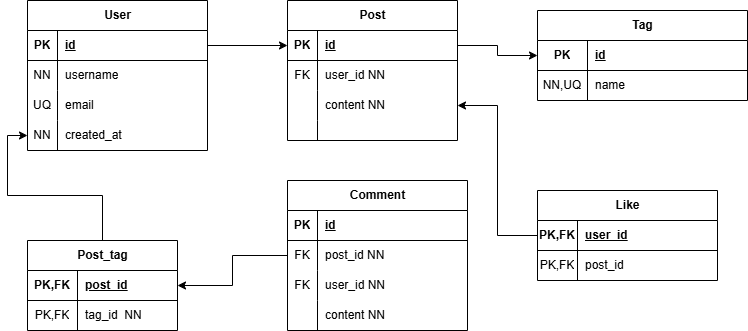

The diagram above was exported from draw.io. Its source (the exported page's mxGraphModel, read from the mxfile embedded in the PNG):
<mxGraphModel dx="1281" dy="658" grid="1" gridSize="10" guides="1" tooltips="1" connect="1" arrows="1" fold="1" page="1" pageScale="1" pageWidth="827" pageHeight="1169" math="0" shadow="0">
  <root>
    <mxCell id="0" />
    <mxCell id="1" parent="0" />
    <mxCell id="jn-ytfHYUAo3BYGg4D63-44" value="User" style="shape=table;startSize=30;container=1;collapsible=1;childLayout=tableLayout;fixedRows=1;rowLines=0;fontStyle=1;align=center;resizeLast=1;html=1;" vertex="1" parent="1">
      <mxGeometry x="50" y="90" width="180" height="150" as="geometry" />
    </mxCell>
    <mxCell id="jn-ytfHYUAo3BYGg4D63-45" value="" style="shape=tableRow;horizontal=0;startSize=0;swimlaneHead=0;swimlaneBody=0;fillColor=none;collapsible=0;dropTarget=0;points=[[0,0.5],[1,0.5]];portConstraint=eastwest;top=0;left=0;right=0;bottom=1;" vertex="1" parent="jn-ytfHYUAo3BYGg4D63-44">
      <mxGeometry y="30" width="180" height="30" as="geometry" />
    </mxCell>
    <mxCell id="jn-ytfHYUAo3BYGg4D63-46" value="PK" style="shape=partialRectangle;connectable=0;fillColor=none;top=0;left=0;bottom=0;right=0;fontStyle=1;overflow=hidden;whiteSpace=wrap;html=1;" vertex="1" parent="jn-ytfHYUAo3BYGg4D63-45">
      <mxGeometry width="30" height="30" as="geometry">
        <mxRectangle width="30" height="30" as="alternateBounds" />
      </mxGeometry>
    </mxCell>
    <mxCell id="jn-ytfHYUAo3BYGg4D63-47" value="id" style="shape=partialRectangle;connectable=0;fillColor=none;top=0;left=0;bottom=0;right=0;align=left;spacingLeft=6;fontStyle=5;overflow=hidden;whiteSpace=wrap;html=1;" vertex="1" parent="jn-ytfHYUAo3BYGg4D63-45">
      <mxGeometry x="30" width="150" height="30" as="geometry">
        <mxRectangle width="150" height="30" as="alternateBounds" />
      </mxGeometry>
    </mxCell>
    <mxCell id="jn-ytfHYUAo3BYGg4D63-48" value="" style="shape=tableRow;horizontal=0;startSize=0;swimlaneHead=0;swimlaneBody=0;fillColor=none;collapsible=0;dropTarget=0;points=[[0,0.5],[1,0.5]];portConstraint=eastwest;top=0;left=0;right=0;bottom=0;" vertex="1" parent="jn-ytfHYUAo3BYGg4D63-44">
      <mxGeometry y="60" width="180" height="30" as="geometry" />
    </mxCell>
    <mxCell id="jn-ytfHYUAo3BYGg4D63-49" value="NN" style="shape=partialRectangle;connectable=0;fillColor=none;top=0;left=0;bottom=0;right=0;editable=1;overflow=hidden;whiteSpace=wrap;html=1;" vertex="1" parent="jn-ytfHYUAo3BYGg4D63-48">
      <mxGeometry width="30" height="30" as="geometry">
        <mxRectangle width="30" height="30" as="alternateBounds" />
      </mxGeometry>
    </mxCell>
    <mxCell id="jn-ytfHYUAo3BYGg4D63-50" value="username" style="shape=partialRectangle;connectable=0;fillColor=none;top=0;left=0;bottom=0;right=0;align=left;spacingLeft=6;overflow=hidden;whiteSpace=wrap;html=1;" vertex="1" parent="jn-ytfHYUAo3BYGg4D63-48">
      <mxGeometry x="30" width="150" height="30" as="geometry">
        <mxRectangle width="150" height="30" as="alternateBounds" />
      </mxGeometry>
    </mxCell>
    <mxCell id="jn-ytfHYUAo3BYGg4D63-51" value="" style="shape=tableRow;horizontal=0;startSize=0;swimlaneHead=0;swimlaneBody=0;fillColor=none;collapsible=0;dropTarget=0;points=[[0,0.5],[1,0.5]];portConstraint=eastwest;top=0;left=0;right=0;bottom=0;" vertex="1" parent="jn-ytfHYUAo3BYGg4D63-44">
      <mxGeometry y="90" width="180" height="30" as="geometry" />
    </mxCell>
    <mxCell id="jn-ytfHYUAo3BYGg4D63-52" value="UQ" style="shape=partialRectangle;connectable=0;fillColor=none;top=0;left=0;bottom=0;right=0;editable=1;overflow=hidden;whiteSpace=wrap;html=1;" vertex="1" parent="jn-ytfHYUAo3BYGg4D63-51">
      <mxGeometry width="30" height="30" as="geometry">
        <mxRectangle width="30" height="30" as="alternateBounds" />
      </mxGeometry>
    </mxCell>
    <mxCell id="jn-ytfHYUAo3BYGg4D63-53" value="email" style="shape=partialRectangle;connectable=0;fillColor=none;top=0;left=0;bottom=0;right=0;align=left;spacingLeft=6;overflow=hidden;whiteSpace=wrap;html=1;" vertex="1" parent="jn-ytfHYUAo3BYGg4D63-51">
      <mxGeometry x="30" width="150" height="30" as="geometry">
        <mxRectangle width="150" height="30" as="alternateBounds" />
      </mxGeometry>
    </mxCell>
    <mxCell id="jn-ytfHYUAo3BYGg4D63-54" value="" style="shape=tableRow;horizontal=0;startSize=0;swimlaneHead=0;swimlaneBody=0;fillColor=none;collapsible=0;dropTarget=0;points=[[0,0.5],[1,0.5]];portConstraint=eastwest;top=0;left=0;right=0;bottom=0;" vertex="1" parent="jn-ytfHYUAo3BYGg4D63-44">
      <mxGeometry y="120" width="180" height="30" as="geometry" />
    </mxCell>
    <mxCell id="jn-ytfHYUAo3BYGg4D63-55" value="NN" style="shape=partialRectangle;connectable=0;fillColor=none;top=0;left=0;bottom=0;right=0;editable=1;overflow=hidden;whiteSpace=wrap;html=1;" vertex="1" parent="jn-ytfHYUAo3BYGg4D63-54">
      <mxGeometry width="30" height="30" as="geometry">
        <mxRectangle width="30" height="30" as="alternateBounds" />
      </mxGeometry>
    </mxCell>
    <mxCell id="jn-ytfHYUAo3BYGg4D63-56" value="created_at" style="shape=partialRectangle;connectable=0;fillColor=none;top=0;left=0;bottom=0;right=0;align=left;spacingLeft=6;overflow=hidden;whiteSpace=wrap;html=1;" vertex="1" parent="jn-ytfHYUAo3BYGg4D63-54">
      <mxGeometry x="30" width="150" height="30" as="geometry">
        <mxRectangle width="150" height="30" as="alternateBounds" />
      </mxGeometry>
    </mxCell>
    <mxCell id="jn-ytfHYUAo3BYGg4D63-57" value="Post" style="shape=table;startSize=30;container=1;collapsible=1;childLayout=tableLayout;fixedRows=1;rowLines=0;fontStyle=1;align=center;resizeLast=1;html=1;" vertex="1" parent="1">
      <mxGeometry x="310" y="90" width="170" height="140" as="geometry" />
    </mxCell>
    <mxCell id="jn-ytfHYUAo3BYGg4D63-58" value="" style="shape=tableRow;horizontal=0;startSize=0;swimlaneHead=0;swimlaneBody=0;fillColor=none;collapsible=0;dropTarget=0;points=[[0,0.5],[1,0.5]];portConstraint=eastwest;top=0;left=0;right=0;bottom=1;" vertex="1" parent="jn-ytfHYUAo3BYGg4D63-57">
      <mxGeometry y="30" width="170" height="30" as="geometry" />
    </mxCell>
    <mxCell id="jn-ytfHYUAo3BYGg4D63-59" value="PK" style="shape=partialRectangle;connectable=0;fillColor=none;top=0;left=0;bottom=0;right=0;fontStyle=1;overflow=hidden;whiteSpace=wrap;html=1;" vertex="1" parent="jn-ytfHYUAo3BYGg4D63-58">
      <mxGeometry width="30" height="30" as="geometry">
        <mxRectangle width="30" height="30" as="alternateBounds" />
      </mxGeometry>
    </mxCell>
    <mxCell id="jn-ytfHYUAo3BYGg4D63-60" value="id" style="shape=partialRectangle;connectable=0;fillColor=none;top=0;left=0;bottom=0;right=0;align=left;spacingLeft=6;fontStyle=5;overflow=hidden;whiteSpace=wrap;html=1;" vertex="1" parent="jn-ytfHYUAo3BYGg4D63-58">
      <mxGeometry x="30" width="140" height="30" as="geometry">
        <mxRectangle width="140" height="30" as="alternateBounds" />
      </mxGeometry>
    </mxCell>
    <mxCell id="jn-ytfHYUAo3BYGg4D63-61" value="" style="shape=tableRow;horizontal=0;startSize=0;swimlaneHead=0;swimlaneBody=0;fillColor=none;collapsible=0;dropTarget=0;points=[[0,0.5],[1,0.5]];portConstraint=eastwest;top=0;left=0;right=0;bottom=0;" vertex="1" parent="jn-ytfHYUAo3BYGg4D63-57">
      <mxGeometry y="60" width="170" height="30" as="geometry" />
    </mxCell>
    <mxCell id="jn-ytfHYUAo3BYGg4D63-62" value="FK" style="shape=partialRectangle;connectable=0;fillColor=none;top=0;left=0;bottom=0;right=0;editable=1;overflow=hidden;whiteSpace=wrap;html=1;" vertex="1" parent="jn-ytfHYUAo3BYGg4D63-61">
      <mxGeometry width="30" height="30" as="geometry">
        <mxRectangle width="30" height="30" as="alternateBounds" />
      </mxGeometry>
    </mxCell>
    <mxCell id="jn-ytfHYUAo3BYGg4D63-63" value="user_id NN" style="shape=partialRectangle;connectable=0;fillColor=none;top=0;left=0;bottom=0;right=0;align=left;spacingLeft=6;overflow=hidden;whiteSpace=wrap;html=1;" vertex="1" parent="jn-ytfHYUAo3BYGg4D63-61">
      <mxGeometry x="30" width="140" height="30" as="geometry">
        <mxRectangle width="140" height="30" as="alternateBounds" />
      </mxGeometry>
    </mxCell>
    <mxCell id="jn-ytfHYUAo3BYGg4D63-64" value="" style="shape=tableRow;horizontal=0;startSize=0;swimlaneHead=0;swimlaneBody=0;fillColor=none;collapsible=0;dropTarget=0;points=[[0,0.5],[1,0.5]];portConstraint=eastwest;top=0;left=0;right=0;bottom=0;" vertex="1" parent="jn-ytfHYUAo3BYGg4D63-57">
      <mxGeometry y="90" width="170" height="30" as="geometry" />
    </mxCell>
    <mxCell id="jn-ytfHYUAo3BYGg4D63-65" value="" style="shape=partialRectangle;connectable=0;fillColor=none;top=0;left=0;bottom=0;right=0;editable=1;overflow=hidden;whiteSpace=wrap;html=1;" vertex="1" parent="jn-ytfHYUAo3BYGg4D63-64">
      <mxGeometry width="30" height="30" as="geometry">
        <mxRectangle width="30" height="30" as="alternateBounds" />
      </mxGeometry>
    </mxCell>
    <mxCell id="jn-ytfHYUAo3BYGg4D63-66" value="content NN" style="shape=partialRectangle;connectable=0;fillColor=none;top=0;left=0;bottom=0;right=0;align=left;spacingLeft=6;overflow=hidden;whiteSpace=wrap;html=1;" vertex="1" parent="jn-ytfHYUAo3BYGg4D63-64">
      <mxGeometry x="30" width="140" height="30" as="geometry">
        <mxRectangle width="140" height="30" as="alternateBounds" />
      </mxGeometry>
    </mxCell>
    <mxCell id="jn-ytfHYUAo3BYGg4D63-67" value="" style="shape=tableRow;horizontal=0;startSize=0;swimlaneHead=0;swimlaneBody=0;fillColor=none;collapsible=0;dropTarget=0;points=[[0,0.5],[1,0.5]];portConstraint=eastwest;top=0;left=0;right=0;bottom=0;" vertex="1" parent="jn-ytfHYUAo3BYGg4D63-57">
      <mxGeometry y="120" width="170" height="20" as="geometry" />
    </mxCell>
    <mxCell id="jn-ytfHYUAo3BYGg4D63-68" value="" style="shape=partialRectangle;connectable=0;fillColor=none;top=0;left=0;bottom=0;right=0;editable=1;overflow=hidden;whiteSpace=wrap;html=1;" vertex="1" parent="jn-ytfHYUAo3BYGg4D63-67">
      <mxGeometry width="30" height="20" as="geometry">
        <mxRectangle width="30" height="20" as="alternateBounds" />
      </mxGeometry>
    </mxCell>
    <mxCell id="jn-ytfHYUAo3BYGg4D63-69" value="" style="shape=partialRectangle;connectable=0;fillColor=none;top=0;left=0;bottom=0;right=0;align=left;spacingLeft=6;overflow=hidden;whiteSpace=wrap;html=1;" vertex="1" parent="jn-ytfHYUAo3BYGg4D63-67">
      <mxGeometry x="30" width="140" height="20" as="geometry">
        <mxRectangle width="140" height="20" as="alternateBounds" />
      </mxGeometry>
    </mxCell>
    <mxCell id="jn-ytfHYUAo3BYGg4D63-70" value="Tag" style="shape=table;startSize=30;container=1;collapsible=1;childLayout=tableLayout;fixedRows=1;rowLines=0;fontStyle=1;align=center;resizeLast=1;html=1;" vertex="1" parent="1">
      <mxGeometry x="560" y="100" width="210" height="90" as="geometry" />
    </mxCell>
    <mxCell id="jn-ytfHYUAo3BYGg4D63-71" value="" style="shape=tableRow;horizontal=0;startSize=0;swimlaneHead=0;swimlaneBody=0;fillColor=none;collapsible=0;dropTarget=0;points=[[0,0.5],[1,0.5]];portConstraint=eastwest;top=0;left=0;right=0;bottom=1;" vertex="1" parent="jn-ytfHYUAo3BYGg4D63-70">
      <mxGeometry y="30" width="210" height="30" as="geometry" />
    </mxCell>
    <mxCell id="jn-ytfHYUAo3BYGg4D63-72" value="PK" style="shape=partialRectangle;connectable=0;fillColor=none;top=0;left=0;bottom=0;right=0;fontStyle=1;overflow=hidden;whiteSpace=wrap;html=1;" vertex="1" parent="jn-ytfHYUAo3BYGg4D63-71">
      <mxGeometry width="50" height="30" as="geometry">
        <mxRectangle width="50" height="30" as="alternateBounds" />
      </mxGeometry>
    </mxCell>
    <mxCell id="jn-ytfHYUAo3BYGg4D63-73" value="id" style="shape=partialRectangle;connectable=0;fillColor=none;top=0;left=0;bottom=0;right=0;align=left;spacingLeft=6;fontStyle=5;overflow=hidden;whiteSpace=wrap;html=1;" vertex="1" parent="jn-ytfHYUAo3BYGg4D63-71">
      <mxGeometry x="50" width="160" height="30" as="geometry">
        <mxRectangle width="160" height="30" as="alternateBounds" />
      </mxGeometry>
    </mxCell>
    <mxCell id="jn-ytfHYUAo3BYGg4D63-74" value="" style="shape=tableRow;horizontal=0;startSize=0;swimlaneHead=0;swimlaneBody=0;fillColor=none;collapsible=0;dropTarget=0;points=[[0,0.5],[1,0.5]];portConstraint=eastwest;top=0;left=0;right=0;bottom=0;" vertex="1" parent="jn-ytfHYUAo3BYGg4D63-70">
      <mxGeometry y="60" width="210" height="30" as="geometry" />
    </mxCell>
    <mxCell id="jn-ytfHYUAo3BYGg4D63-75" value="NN,UQ" style="shape=partialRectangle;connectable=0;fillColor=none;top=0;left=0;bottom=0;right=0;editable=1;overflow=hidden;whiteSpace=wrap;html=1;" vertex="1" parent="jn-ytfHYUAo3BYGg4D63-74">
      <mxGeometry width="50" height="30" as="geometry">
        <mxRectangle width="50" height="30" as="alternateBounds" />
      </mxGeometry>
    </mxCell>
    <mxCell id="jn-ytfHYUAo3BYGg4D63-76" value="name" style="shape=partialRectangle;connectable=0;fillColor=none;top=0;left=0;bottom=0;right=0;align=left;spacingLeft=6;overflow=hidden;whiteSpace=wrap;html=1;" vertex="1" parent="jn-ytfHYUAo3BYGg4D63-74">
      <mxGeometry x="50" width="160" height="30" as="geometry">
        <mxRectangle width="160" height="30" as="alternateBounds" />
      </mxGeometry>
    </mxCell>
    <mxCell id="jn-ytfHYUAo3BYGg4D63-83" style="edgeStyle=orthogonalEdgeStyle;rounded=0;orthogonalLoop=1;jettySize=auto;html=1;" edge="1" parent="1" source="jn-ytfHYUAo3BYGg4D63-45" target="jn-ytfHYUAo3BYGg4D63-58">
      <mxGeometry relative="1" as="geometry" />
    </mxCell>
    <mxCell id="jn-ytfHYUAo3BYGg4D63-84" style="edgeStyle=orthogonalEdgeStyle;rounded=0;orthogonalLoop=1;jettySize=auto;html=1;exitX=1;exitY=0.5;exitDx=0;exitDy=0;entryX=0;entryY=0.5;entryDx=0;entryDy=0;" edge="1" parent="1" source="jn-ytfHYUAo3BYGg4D63-58" target="jn-ytfHYUAo3BYGg4D63-71">
      <mxGeometry relative="1" as="geometry" />
    </mxCell>
    <mxCell id="jn-ytfHYUAo3BYGg4D63-98" style="edgeStyle=orthogonalEdgeStyle;rounded=0;orthogonalLoop=1;jettySize=auto;html=1;exitX=0.5;exitY=0;exitDx=0;exitDy=0;" edge="1" parent="1" source="jn-ytfHYUAo3BYGg4D63-85" target="jn-ytfHYUAo3BYGg4D63-54">
      <mxGeometry relative="1" as="geometry" />
    </mxCell>
    <mxCell id="jn-ytfHYUAo3BYGg4D63-85" value="Post_tag" style="shape=table;startSize=30;container=1;collapsible=1;childLayout=tableLayout;fixedRows=1;rowLines=0;fontStyle=1;align=center;resizeLast=1;html=1;" vertex="1" parent="1">
      <mxGeometry x="50" y="330" width="150" height="90" as="geometry" />
    </mxCell>
    <mxCell id="jn-ytfHYUAo3BYGg4D63-86" value="" style="shape=tableRow;horizontal=0;startSize=0;swimlaneHead=0;swimlaneBody=0;fillColor=none;collapsible=0;dropTarget=0;points=[[0,0.5],[1,0.5]];portConstraint=eastwest;top=0;left=0;right=0;bottom=1;" vertex="1" parent="jn-ytfHYUAo3BYGg4D63-85">
      <mxGeometry y="30" width="150" height="30" as="geometry" />
    </mxCell>
    <mxCell id="jn-ytfHYUAo3BYGg4D63-87" value="PK,FK" style="shape=partialRectangle;connectable=0;fillColor=none;top=0;left=0;bottom=0;right=0;fontStyle=1;overflow=hidden;whiteSpace=wrap;html=1;" vertex="1" parent="jn-ytfHYUAo3BYGg4D63-86">
      <mxGeometry width="50" height="30" as="geometry">
        <mxRectangle width="50" height="30" as="alternateBounds" />
      </mxGeometry>
    </mxCell>
    <mxCell id="jn-ytfHYUAo3BYGg4D63-88" value="post_id" style="shape=partialRectangle;connectable=0;fillColor=none;top=0;left=0;bottom=0;right=0;align=left;spacingLeft=6;fontStyle=5;overflow=hidden;whiteSpace=wrap;html=1;" vertex="1" parent="jn-ytfHYUAo3BYGg4D63-86">
      <mxGeometry x="50" width="100" height="30" as="geometry">
        <mxRectangle width="100" height="30" as="alternateBounds" />
      </mxGeometry>
    </mxCell>
    <mxCell id="jn-ytfHYUAo3BYGg4D63-89" value="" style="shape=tableRow;horizontal=0;startSize=0;swimlaneHead=0;swimlaneBody=0;fillColor=none;collapsible=0;dropTarget=0;points=[[0,0.5],[1,0.5]];portConstraint=eastwest;top=0;left=0;right=0;bottom=0;" vertex="1" parent="jn-ytfHYUAo3BYGg4D63-85">
      <mxGeometry y="60" width="150" height="30" as="geometry" />
    </mxCell>
    <mxCell id="jn-ytfHYUAo3BYGg4D63-90" value="PK,FK" style="shape=partialRectangle;connectable=0;fillColor=none;top=0;left=0;bottom=0;right=0;editable=1;overflow=hidden;whiteSpace=wrap;html=1;" vertex="1" parent="jn-ytfHYUAo3BYGg4D63-89">
      <mxGeometry width="50" height="30" as="geometry">
        <mxRectangle width="50" height="30" as="alternateBounds" />
      </mxGeometry>
    </mxCell>
    <mxCell id="jn-ytfHYUAo3BYGg4D63-91" value="tag_id&amp;nbsp; NN" style="shape=partialRectangle;connectable=0;fillColor=none;top=0;left=0;bottom=0;right=0;align=left;spacingLeft=6;overflow=hidden;whiteSpace=wrap;html=1;" vertex="1" parent="jn-ytfHYUAo3BYGg4D63-89">
      <mxGeometry x="50" width="100" height="30" as="geometry">
        <mxRectangle width="100" height="30" as="alternateBounds" />
      </mxGeometry>
    </mxCell>
    <mxCell id="jn-ytfHYUAo3BYGg4D63-112" style="edgeStyle=orthogonalEdgeStyle;rounded=0;orthogonalLoop=1;jettySize=auto;html=1;entryX=1;entryY=0.5;entryDx=0;entryDy=0;" edge="1" parent="1" source="jn-ytfHYUAo3BYGg4D63-99" target="jn-ytfHYUAo3BYGg4D63-86">
      <mxGeometry relative="1" as="geometry" />
    </mxCell>
    <mxCell id="jn-ytfHYUAo3BYGg4D63-99" value="Comment" style="shape=table;startSize=30;container=1;collapsible=1;childLayout=tableLayout;fixedRows=1;rowLines=0;fontStyle=1;align=center;resizeLast=1;html=1;" vertex="1" parent="1">
      <mxGeometry x="310" y="270" width="180" height="150" as="geometry" />
    </mxCell>
    <mxCell id="jn-ytfHYUAo3BYGg4D63-100" value="" style="shape=tableRow;horizontal=0;startSize=0;swimlaneHead=0;swimlaneBody=0;fillColor=none;collapsible=0;dropTarget=0;points=[[0,0.5],[1,0.5]];portConstraint=eastwest;top=0;left=0;right=0;bottom=1;" vertex="1" parent="jn-ytfHYUAo3BYGg4D63-99">
      <mxGeometry y="30" width="180" height="30" as="geometry" />
    </mxCell>
    <mxCell id="jn-ytfHYUAo3BYGg4D63-101" value="PK" style="shape=partialRectangle;connectable=0;fillColor=none;top=0;left=0;bottom=0;right=0;fontStyle=1;overflow=hidden;whiteSpace=wrap;html=1;" vertex="1" parent="jn-ytfHYUAo3BYGg4D63-100">
      <mxGeometry width="30" height="30" as="geometry">
        <mxRectangle width="30" height="30" as="alternateBounds" />
      </mxGeometry>
    </mxCell>
    <mxCell id="jn-ytfHYUAo3BYGg4D63-102" value="id" style="shape=partialRectangle;connectable=0;fillColor=none;top=0;left=0;bottom=0;right=0;align=left;spacingLeft=6;fontStyle=5;overflow=hidden;whiteSpace=wrap;html=1;" vertex="1" parent="jn-ytfHYUAo3BYGg4D63-100">
      <mxGeometry x="30" width="150" height="30" as="geometry">
        <mxRectangle width="150" height="30" as="alternateBounds" />
      </mxGeometry>
    </mxCell>
    <mxCell id="jn-ytfHYUAo3BYGg4D63-103" value="" style="shape=tableRow;horizontal=0;startSize=0;swimlaneHead=0;swimlaneBody=0;fillColor=none;collapsible=0;dropTarget=0;points=[[0,0.5],[1,0.5]];portConstraint=eastwest;top=0;left=0;right=0;bottom=0;" vertex="1" parent="jn-ytfHYUAo3BYGg4D63-99">
      <mxGeometry y="60" width="180" height="30" as="geometry" />
    </mxCell>
    <mxCell id="jn-ytfHYUAo3BYGg4D63-104" value="FK" style="shape=partialRectangle;connectable=0;fillColor=none;top=0;left=0;bottom=0;right=0;editable=1;overflow=hidden;whiteSpace=wrap;html=1;" vertex="1" parent="jn-ytfHYUAo3BYGg4D63-103">
      <mxGeometry width="30" height="30" as="geometry">
        <mxRectangle width="30" height="30" as="alternateBounds" />
      </mxGeometry>
    </mxCell>
    <mxCell id="jn-ytfHYUAo3BYGg4D63-105" value="post_id NN" style="shape=partialRectangle;connectable=0;fillColor=none;top=0;left=0;bottom=0;right=0;align=left;spacingLeft=6;overflow=hidden;whiteSpace=wrap;html=1;" vertex="1" parent="jn-ytfHYUAo3BYGg4D63-103">
      <mxGeometry x="30" width="150" height="30" as="geometry">
        <mxRectangle width="150" height="30" as="alternateBounds" />
      </mxGeometry>
    </mxCell>
    <mxCell id="jn-ytfHYUAo3BYGg4D63-106" value="" style="shape=tableRow;horizontal=0;startSize=0;swimlaneHead=0;swimlaneBody=0;fillColor=none;collapsible=0;dropTarget=0;points=[[0,0.5],[1,0.5]];portConstraint=eastwest;top=0;left=0;right=0;bottom=0;" vertex="1" parent="jn-ytfHYUAo3BYGg4D63-99">
      <mxGeometry y="90" width="180" height="30" as="geometry" />
    </mxCell>
    <mxCell id="jn-ytfHYUAo3BYGg4D63-107" value="FK" style="shape=partialRectangle;connectable=0;fillColor=none;top=0;left=0;bottom=0;right=0;editable=1;overflow=hidden;whiteSpace=wrap;html=1;" vertex="1" parent="jn-ytfHYUAo3BYGg4D63-106">
      <mxGeometry width="30" height="30" as="geometry">
        <mxRectangle width="30" height="30" as="alternateBounds" />
      </mxGeometry>
    </mxCell>
    <mxCell id="jn-ytfHYUAo3BYGg4D63-108" value="user_id NN" style="shape=partialRectangle;connectable=0;fillColor=none;top=0;left=0;bottom=0;right=0;align=left;spacingLeft=6;overflow=hidden;whiteSpace=wrap;html=1;" vertex="1" parent="jn-ytfHYUAo3BYGg4D63-106">
      <mxGeometry x="30" width="150" height="30" as="geometry">
        <mxRectangle width="150" height="30" as="alternateBounds" />
      </mxGeometry>
    </mxCell>
    <mxCell id="jn-ytfHYUAo3BYGg4D63-109" value="" style="shape=tableRow;horizontal=0;startSize=0;swimlaneHead=0;swimlaneBody=0;fillColor=none;collapsible=0;dropTarget=0;points=[[0,0.5],[1,0.5]];portConstraint=eastwest;top=0;left=0;right=0;bottom=0;" vertex="1" parent="jn-ytfHYUAo3BYGg4D63-99">
      <mxGeometry y="120" width="180" height="30" as="geometry" />
    </mxCell>
    <mxCell id="jn-ytfHYUAo3BYGg4D63-110" value="" style="shape=partialRectangle;connectable=0;fillColor=none;top=0;left=0;bottom=0;right=0;editable=1;overflow=hidden;whiteSpace=wrap;html=1;" vertex="1" parent="jn-ytfHYUAo3BYGg4D63-109">
      <mxGeometry width="30" height="30" as="geometry">
        <mxRectangle width="30" height="30" as="alternateBounds" />
      </mxGeometry>
    </mxCell>
    <mxCell id="jn-ytfHYUAo3BYGg4D63-111" value="content NN" style="shape=partialRectangle;connectable=0;fillColor=none;top=0;left=0;bottom=0;right=0;align=left;spacingLeft=6;overflow=hidden;whiteSpace=wrap;html=1;" vertex="1" parent="jn-ytfHYUAo3BYGg4D63-109">
      <mxGeometry x="30" width="150" height="30" as="geometry">
        <mxRectangle width="150" height="30" as="alternateBounds" />
      </mxGeometry>
    </mxCell>
    <mxCell id="jn-ytfHYUAo3BYGg4D63-113" value="Like" style="shape=table;startSize=30;container=1;collapsible=1;childLayout=tableLayout;fixedRows=1;rowLines=0;fontStyle=1;align=center;resizeLast=1;html=1;" vertex="1" parent="1">
      <mxGeometry x="560" y="280" width="180" height="90" as="geometry" />
    </mxCell>
    <mxCell id="jn-ytfHYUAo3BYGg4D63-114" value="" style="shape=tableRow;horizontal=0;startSize=0;swimlaneHead=0;swimlaneBody=0;fillColor=none;collapsible=0;dropTarget=0;points=[[0,0.5],[1,0.5]];portConstraint=eastwest;top=0;left=0;right=0;bottom=1;" vertex="1" parent="jn-ytfHYUAo3BYGg4D63-113">
      <mxGeometry y="30" width="180" height="30" as="geometry" />
    </mxCell>
    <mxCell id="jn-ytfHYUAo3BYGg4D63-115" value="PK,FK" style="shape=partialRectangle;connectable=0;fillColor=none;top=0;left=0;bottom=0;right=0;fontStyle=1;overflow=hidden;whiteSpace=wrap;html=1;" vertex="1" parent="jn-ytfHYUAo3BYGg4D63-114">
      <mxGeometry width="40" height="30" as="geometry">
        <mxRectangle width="40" height="30" as="alternateBounds" />
      </mxGeometry>
    </mxCell>
    <mxCell id="jn-ytfHYUAo3BYGg4D63-116" value="user_id" style="shape=partialRectangle;connectable=0;fillColor=none;top=0;left=0;bottom=0;right=0;align=left;spacingLeft=6;fontStyle=5;overflow=hidden;whiteSpace=wrap;html=1;" vertex="1" parent="jn-ytfHYUAo3BYGg4D63-114">
      <mxGeometry x="40" width="140" height="30" as="geometry">
        <mxRectangle width="140" height="30" as="alternateBounds" />
      </mxGeometry>
    </mxCell>
    <mxCell id="jn-ytfHYUAo3BYGg4D63-117" value="" style="shape=tableRow;horizontal=0;startSize=0;swimlaneHead=0;swimlaneBody=0;fillColor=none;collapsible=0;dropTarget=0;points=[[0,0.5],[1,0.5]];portConstraint=eastwest;top=0;left=0;right=0;bottom=0;" vertex="1" parent="jn-ytfHYUAo3BYGg4D63-113">
      <mxGeometry y="60" width="180" height="30" as="geometry" />
    </mxCell>
    <mxCell id="jn-ytfHYUAo3BYGg4D63-118" value="PK,FK" style="shape=partialRectangle;connectable=0;fillColor=none;top=0;left=0;bottom=0;right=0;editable=1;overflow=hidden;whiteSpace=wrap;html=1;" vertex="1" parent="jn-ytfHYUAo3BYGg4D63-117">
      <mxGeometry width="40" height="30" as="geometry">
        <mxRectangle width="40" height="30" as="alternateBounds" />
      </mxGeometry>
    </mxCell>
    <mxCell id="jn-ytfHYUAo3BYGg4D63-119" value="post_id" style="shape=partialRectangle;connectable=0;fillColor=none;top=0;left=0;bottom=0;right=0;align=left;spacingLeft=6;overflow=hidden;whiteSpace=wrap;html=1;" vertex="1" parent="jn-ytfHYUAo3BYGg4D63-117">
      <mxGeometry x="40" width="140" height="30" as="geometry">
        <mxRectangle width="140" height="30" as="alternateBounds" />
      </mxGeometry>
    </mxCell>
    <mxCell id="jn-ytfHYUAo3BYGg4D63-126" style="edgeStyle=orthogonalEdgeStyle;rounded=0;orthogonalLoop=1;jettySize=auto;html=1;exitX=0;exitY=0.5;exitDx=0;exitDy=0;entryX=1;entryY=0.5;entryDx=0;entryDy=0;" edge="1" parent="1" source="jn-ytfHYUAo3BYGg4D63-114" target="jn-ytfHYUAo3BYGg4D63-64">
      <mxGeometry relative="1" as="geometry" />
    </mxCell>
  </root>
</mxGraphModel>